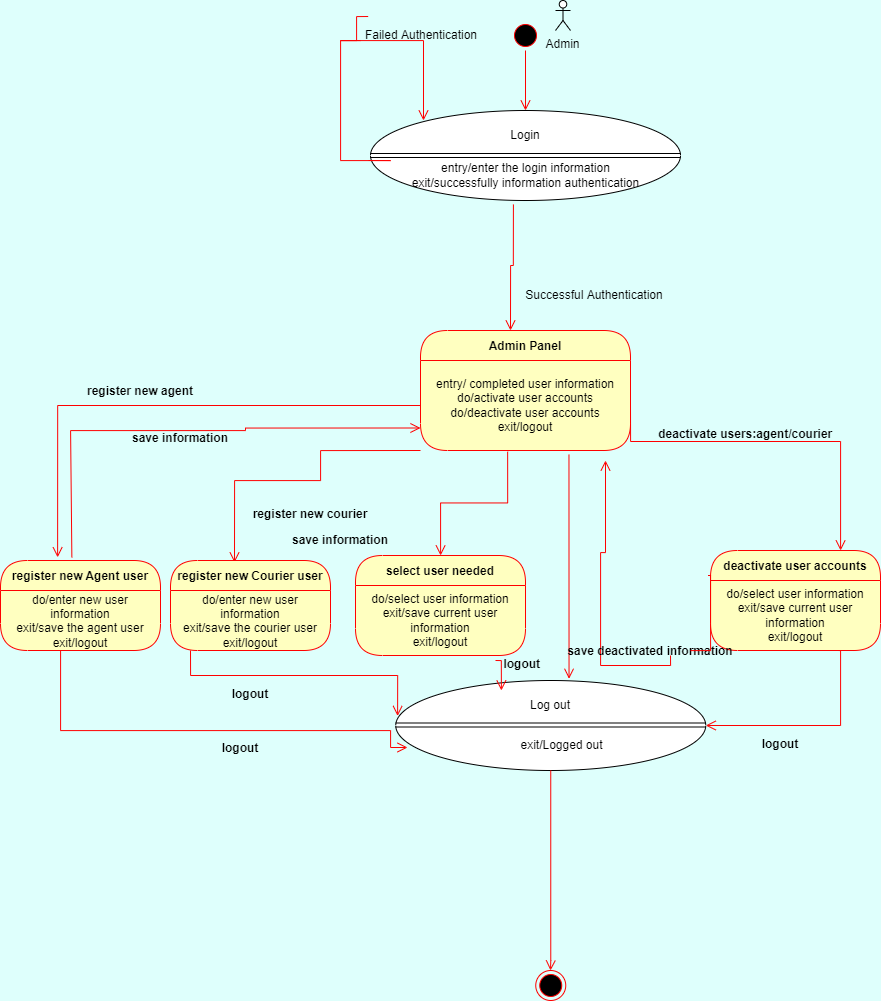

The diagram above was exported from draw.io. Its source (the exported page's mxGraphModel, read from the mxfile embedded in the PNG):
<mxGraphModel dx="1575" dy="1011" grid="1" gridSize="10" guides="1" tooltips="1" connect="1" arrows="1" fold="1" page="1" pageScale="1" pageWidth="850" pageHeight="1100" background="#DEFFFC" math="0" shadow="0">
  <root>
    <mxCell id="0" />
    <mxCell id="1" parent="0" />
    <mxCell id="WLlmQT1WjsfkC0d0wtnA-1" value="" style="ellipse;html=1;shape=startState;fillColor=#000000;strokeColor=#ff0000;" vertex="1" parent="1">
      <mxGeometry x="410" y="30" width="30" height="30" as="geometry" />
    </mxCell>
    <mxCell id="WLlmQT1WjsfkC0d0wtnA-2" value="" style="edgeStyle=orthogonalEdgeStyle;html=1;verticalAlign=bottom;endArrow=open;endSize=8;strokeColor=#ff0000;rounded=0;" edge="1" source="WLlmQT1WjsfkC0d0wtnA-1" parent="1">
      <mxGeometry relative="1" as="geometry">
        <mxPoint x="425" y="120" as="targetPoint" />
      </mxGeometry>
    </mxCell>
    <mxCell id="WLlmQT1WjsfkC0d0wtnA-3" value="" style="ellipse;whiteSpace=wrap;html=1;" vertex="1" parent="1">
      <mxGeometry x="270" y="120" width="310" height="90" as="geometry" />
    </mxCell>
    <mxCell id="WLlmQT1WjsfkC0d0wtnA-4" value="" style="shape=link;html=1;rounded=0;entryX=1;entryY=0.5;entryDx=0;entryDy=0;exitX=0;exitY=0.5;exitDx=0;exitDy=0;" edge="1" parent="1" source="WLlmQT1WjsfkC0d0wtnA-3" target="WLlmQT1WjsfkC0d0wtnA-3">
      <mxGeometry width="100" relative="1" as="geometry">
        <mxPoint x="365" y="159.5" as="sourcePoint" />
        <mxPoint x="465" y="159.5" as="targetPoint" />
      </mxGeometry>
    </mxCell>
    <mxCell id="WLlmQT1WjsfkC0d0wtnA-5" value="Login" style="text;html=1;strokeColor=none;fillColor=none;align=center;verticalAlign=middle;whiteSpace=wrap;rounded=0;" vertex="1" parent="1">
      <mxGeometry x="395" y="130" width="60" height="30" as="geometry" />
    </mxCell>
    <mxCell id="WLlmQT1WjsfkC0d0wtnA-6" value="entry/enter the login information&lt;br&gt;exit/successfully information authentication" style="text;html=1;strokeColor=none;fillColor=none;align=center;verticalAlign=middle;whiteSpace=wrap;rounded=0;" vertex="1" parent="1">
      <mxGeometry x="308" y="170" width="234.5" height="30" as="geometry" />
    </mxCell>
    <mxCell id="WLlmQT1WjsfkC0d0wtnA-7" value="Admin" style="shape=umlActor;verticalLabelPosition=bottom;verticalAlign=top;html=1;outlineConnect=0;" vertex="1" parent="1">
      <mxGeometry x="455" y="10" width="15" height="30" as="geometry" />
    </mxCell>
    <mxCell id="WLlmQT1WjsfkC0d0wtnA-13" value="" style="edgeStyle=orthogonalEdgeStyle;html=1;verticalAlign=bottom;endArrow=open;endSize=8;strokeColor=#ff0000;rounded=0;startArrow=none;" edge="1" parent="1" source="WLlmQT1WjsfkC0d0wtnA-14">
      <mxGeometry relative="1" as="geometry">
        <mxPoint x="323" y="130" as="targetPoint" />
        <mxPoint x="290" y="160" as="sourcePoint" />
        <Array as="points">
          <mxPoint x="240" y="50" />
          <mxPoint x="323" y="50" />
        </Array>
      </mxGeometry>
    </mxCell>
    <mxCell id="WLlmQT1WjsfkC0d0wtnA-14" value="Failed Authentication" style="text;html=1;strokeColor=none;fillColor=none;align=center;verticalAlign=middle;whiteSpace=wrap;rounded=0;" vertex="1" parent="1">
      <mxGeometry x="260" y="30" width="121.75" height="30" as="geometry" />
    </mxCell>
    <mxCell id="WLlmQT1WjsfkC0d0wtnA-15" value="" style="edgeStyle=orthogonalEdgeStyle;html=1;verticalAlign=bottom;endArrow=none;endSize=8;strokeColor=#ff0000;rounded=0;entryX=0.063;entryY=-0.133;entryDx=0;entryDy=0;entryPerimeter=0;" edge="1" parent="1" target="WLlmQT1WjsfkC0d0wtnA-14">
      <mxGeometry relative="1" as="geometry">
        <mxPoint x="323.0235" y="126.00999999999999" as="targetPoint" />
        <mxPoint x="268" y="170" as="sourcePoint" />
        <Array as="points">
          <mxPoint x="290" y="170" />
          <mxPoint x="240" y="170" />
          <mxPoint x="240" y="50" />
          <mxPoint x="256" y="50" />
          <mxPoint x="256" y="26" />
        </Array>
      </mxGeometry>
    </mxCell>
    <mxCell id="WLlmQT1WjsfkC0d0wtnA-18" value="Admin Panel" style="swimlane;fontStyle=1;align=center;verticalAlign=middle;childLayout=stackLayout;horizontal=1;startSize=30;horizontalStack=0;resizeParent=0;resizeLast=1;container=0;fontColor=#000000;collapsible=0;rounded=1;arcSize=30;strokeColor=#ff0000;fillColor=#ffffc0;swimlaneFillColor=#ffffc0;dropTarget=0;" vertex="1" parent="1">
      <mxGeometry x="320" y="340" width="210" height="120" as="geometry" />
    </mxCell>
    <mxCell id="WLlmQT1WjsfkC0d0wtnA-27" value="entry/ completed user information&lt;br&gt;do/activate user accounts&lt;br&gt;do/deactivate user accounts&lt;br&gt;exit/logout" style="text;html=1;strokeColor=none;fillColor=none;align=center;verticalAlign=middle;spacingLeft=4;spacingRight=4;whiteSpace=wrap;overflow=hidden;rotatable=0;fontColor=#000000;" vertex="1" parent="WLlmQT1WjsfkC0d0wtnA-18">
      <mxGeometry y="30" width="210" height="90" as="geometry" />
    </mxCell>
    <mxCell id="WLlmQT1WjsfkC0d0wtnA-19" value="entry/ completed user information&lt;br&gt;do/activate user accounts&lt;br&gt;do/deactivate user accounts&lt;br&gt;exit/logout" style="text;html=1;strokeColor=none;fillColor=none;align=center;verticalAlign=middle;spacingLeft=4;spacingRight=4;whiteSpace=wrap;overflow=hidden;rotatable=0;fontColor=#000000;" vertex="1" parent="WLlmQT1WjsfkC0d0wtnA-18">
      <mxGeometry y="120" width="210" as="geometry" />
    </mxCell>
    <mxCell id="WLlmQT1WjsfkC0d0wtnA-20" value="" style="edgeStyle=orthogonalEdgeStyle;html=1;verticalAlign=bottom;endArrow=open;endSize=8;strokeColor=#ff0000;rounded=0;exitX=0.707;exitY=1.044;exitDx=0;exitDy=0;exitPerimeter=0;entryX=0.559;entryY=-0.019;entryDx=0;entryDy=0;entryPerimeter=0;" edge="1" source="WLlmQT1WjsfkC0d0wtnA-27" parent="1" target="WLlmQT1WjsfkC0d0wtnA-23">
      <mxGeometry relative="1" as="geometry">
        <mxPoint x="460" y="690" as="targetPoint" />
        <Array as="points" />
      </mxGeometry>
    </mxCell>
    <mxCell id="WLlmQT1WjsfkC0d0wtnA-21" value="Successful Authentication" style="text;html=1;strokeColor=none;fillColor=none;align=center;verticalAlign=middle;whiteSpace=wrap;rounded=0;" vertex="1" parent="1">
      <mxGeometry x="410" y="290" width="168.37" height="30" as="geometry" />
    </mxCell>
    <mxCell id="WLlmQT1WjsfkC0d0wtnA-23" value="" style="ellipse;whiteSpace=wrap;html=1;" vertex="1" parent="1">
      <mxGeometry x="295.25" y="690" width="310" height="90" as="geometry" />
    </mxCell>
    <mxCell id="WLlmQT1WjsfkC0d0wtnA-24" value="" style="shape=link;html=1;rounded=0;entryX=1;entryY=0.5;entryDx=0;entryDy=0;exitX=0;exitY=0.5;exitDx=0;exitDy=0;" edge="1" parent="1">
      <mxGeometry width="100" relative="1" as="geometry">
        <mxPoint x="295.25" y="734.5" as="sourcePoint" />
        <mxPoint x="605.25" y="734.5" as="targetPoint" />
      </mxGeometry>
    </mxCell>
    <mxCell id="WLlmQT1WjsfkC0d0wtnA-25" value="Log out" style="text;html=1;strokeColor=none;fillColor=none;align=center;verticalAlign=middle;whiteSpace=wrap;rounded=0;" vertex="1" parent="1">
      <mxGeometry x="420.25" y="700" width="60" height="30" as="geometry" />
    </mxCell>
    <mxCell id="WLlmQT1WjsfkC0d0wtnA-26" value="exit/Logged out" style="text;html=1;strokeColor=none;fillColor=none;align=center;verticalAlign=middle;whiteSpace=wrap;rounded=0;" vertex="1" parent="1">
      <mxGeometry x="343.87" y="740" width="234.5" height="30" as="geometry" />
    </mxCell>
    <mxCell id="WLlmQT1WjsfkC0d0wtnA-28" value="" style="edgeStyle=orthogonalEdgeStyle;html=1;verticalAlign=bottom;endArrow=open;endSize=8;strokeColor=#ff0000;rounded=0;entryX=0.4;entryY=0.022;entryDx=0;entryDy=0;entryPerimeter=0;exitX=0;exitY=1;exitDx=0;exitDy=0;" edge="1" parent="1" source="WLlmQT1WjsfkC0d0wtnA-27" target="WLlmQT1WjsfkC0d0wtnA-34">
      <mxGeometry relative="1" as="geometry">
        <mxPoint x="155.25" y="610" as="targetPoint" />
        <mxPoint x="310" y="440" as="sourcePoint" />
        <Array as="points">
          <mxPoint x="220" y="460" />
          <mxPoint x="220" y="490" />
          <mxPoint x="134" y="490" />
        </Array>
      </mxGeometry>
    </mxCell>
    <mxCell id="WLlmQT1WjsfkC0d0wtnA-29" value="register new Agent user" style="swimlane;fontStyle=1;align=center;verticalAlign=middle;childLayout=stackLayout;horizontal=1;startSize=30;horizontalStack=0;resizeParent=0;resizeLast=1;container=0;fontColor=#000000;collapsible=0;rounded=1;arcSize=30;strokeColor=#ff0000;fillColor=#ffffc0;swimlaneFillColor=#ffffc0;dropTarget=0;" vertex="1" parent="1">
      <mxGeometry x="-100" y="570" width="160" height="90" as="geometry" />
    </mxCell>
    <mxCell id="WLlmQT1WjsfkC0d0wtnA-30" value="do/enter new user information&lt;br&gt;exit/save the agent user&lt;br&gt;exit/logout" style="text;html=1;strokeColor=none;fillColor=none;align=center;verticalAlign=middle;spacingLeft=4;spacingRight=4;whiteSpace=wrap;overflow=hidden;rotatable=0;fontColor=#000000;" vertex="1" parent="WLlmQT1WjsfkC0d0wtnA-29">
      <mxGeometry y="30" width="160" height="60" as="geometry" />
    </mxCell>
    <mxCell id="WLlmQT1WjsfkC0d0wtnA-32" value="do/enter new user information&lt;br&gt;exit/save the agent user&lt;br&gt;exit/logout" style="text;html=1;strokeColor=none;fillColor=none;align=center;verticalAlign=middle;spacingLeft=4;spacingRight=4;whiteSpace=wrap;overflow=hidden;rotatable=0;fontColor=#000000;" vertex="1" parent="WLlmQT1WjsfkC0d0wtnA-29">
      <mxGeometry y="90" width="160" as="geometry" />
    </mxCell>
    <mxCell id="WLlmQT1WjsfkC0d0wtnA-31" value="" style="edgeStyle=orthogonalEdgeStyle;html=1;verticalAlign=bottom;endArrow=open;endSize=8;strokeColor=#ff0000;rounded=0;entryX=0.038;entryY=0.759;entryDx=0;entryDy=0;entryPerimeter=0;" edge="1" source="WLlmQT1WjsfkC0d0wtnA-29" parent="1" target="WLlmQT1WjsfkC0d0wtnA-23">
      <mxGeometry relative="1" as="geometry">
        <mxPoint x="290" y="750" as="targetPoint" />
        <Array as="points">
          <mxPoint x="-40" y="740" />
          <mxPoint x="290" y="740" />
          <mxPoint x="290" y="757" />
          <mxPoint x="307" y="757" />
        </Array>
      </mxGeometry>
    </mxCell>
    <mxCell id="WLlmQT1WjsfkC0d0wtnA-33" value="logout" style="text;align=center;fontStyle=1;verticalAlign=middle;spacingLeft=3;spacingRight=3;strokeColor=none;rotatable=0;points=[[0,0.5],[1,0.5]];portConstraint=eastwest;" vertex="1" parent="1">
      <mxGeometry x="100" y="744" width="80" height="26" as="geometry" />
    </mxCell>
    <mxCell id="WLlmQT1WjsfkC0d0wtnA-34" value="register new Courier user" style="swimlane;fontStyle=1;align=center;verticalAlign=middle;childLayout=stackLayout;horizontal=1;startSize=30;horizontalStack=0;resizeParent=0;resizeLast=1;container=0;fontColor=#000000;collapsible=0;rounded=1;arcSize=30;strokeColor=#ff0000;fillColor=#ffffc0;swimlaneFillColor=#ffffc0;dropTarget=0;" vertex="1" parent="1">
      <mxGeometry x="70" y="570" width="160" height="90" as="geometry" />
    </mxCell>
    <mxCell id="WLlmQT1WjsfkC0d0wtnA-35" value="do/enter new user information&lt;br&gt;exit/save the courier user&lt;br&gt;exit/logout" style="text;html=1;strokeColor=none;fillColor=none;align=center;verticalAlign=middle;spacingLeft=4;spacingRight=4;whiteSpace=wrap;overflow=hidden;rotatable=0;fontColor=#000000;" vertex="1" parent="WLlmQT1WjsfkC0d0wtnA-34">
      <mxGeometry y="30" width="160" height="60" as="geometry" />
    </mxCell>
    <mxCell id="WLlmQT1WjsfkC0d0wtnA-36" value="do/enter new user information&lt;br&gt;exit/save the agent user&lt;br&gt;exit/logout" style="text;html=1;strokeColor=none;fillColor=none;align=center;verticalAlign=middle;spacingLeft=4;spacingRight=4;whiteSpace=wrap;overflow=hidden;rotatable=0;fontColor=#000000;" vertex="1" parent="WLlmQT1WjsfkC0d0wtnA-34">
      <mxGeometry y="90" width="160" as="geometry" />
    </mxCell>
    <mxCell id="WLlmQT1WjsfkC0d0wtnA-37" value="" style="edgeStyle=orthogonalEdgeStyle;html=1;verticalAlign=bottom;endArrow=open;endSize=8;strokeColor=#ff0000;rounded=0;entryX=0.357;entryY=-0.035;entryDx=0;entryDy=0;entryPerimeter=0;exitX=0;exitY=0.5;exitDx=0;exitDy=0;" edge="1" parent="1" source="WLlmQT1WjsfkC0d0wtnA-27" target="WLlmQT1WjsfkC0d0wtnA-29">
      <mxGeometry relative="1" as="geometry">
        <mxPoint x="110" y="568" as="targetPoint" />
        <mxPoint x="470" y="498" as="sourcePoint" />
      </mxGeometry>
    </mxCell>
    <mxCell id="WLlmQT1WjsfkC0d0wtnA-40" value="register new agent" style="text;align=center;fontStyle=1;verticalAlign=middle;spacingLeft=3;spacingRight=3;strokeColor=none;rotatable=0;points=[[0,0.5],[1,0.5]];portConstraint=eastwest;" vertex="1" parent="1">
      <mxGeometry y="387" width="80" height="26" as="geometry" />
    </mxCell>
    <mxCell id="WLlmQT1WjsfkC0d0wtnA-41" value="register new courier" style="text;align=center;fontStyle=1;verticalAlign=middle;spacingLeft=3;spacingRight=3;strokeColor=none;rotatable=0;points=[[0,0.5],[1,0.5]];portConstraint=eastwest;" vertex="1" parent="1">
      <mxGeometry x="170" y="510" width="80" height="26" as="geometry" />
    </mxCell>
    <mxCell id="WLlmQT1WjsfkC0d0wtnA-42" value="" style="edgeStyle=orthogonalEdgeStyle;html=1;verticalAlign=bottom;endArrow=open;endSize=8;strokeColor=#ff0000;rounded=0;exitX=0.461;exitY=1.044;exitDx=0;exitDy=0;exitPerimeter=0;" edge="1" parent="1" source="WLlmQT1WjsfkC0d0wtnA-3">
      <mxGeometry relative="1" as="geometry">
        <mxPoint x="410" y="340" as="targetPoint" />
        <mxPoint x="385.0000000000002" y="220" as="sourcePoint" />
        <Array as="points">
          <mxPoint x="413" y="275" />
          <mxPoint x="410" y="275" />
        </Array>
      </mxGeometry>
    </mxCell>
    <mxCell id="WLlmQT1WjsfkC0d0wtnA-43" value="select user needed" style="swimlane;fontStyle=1;align=center;verticalAlign=middle;childLayout=stackLayout;horizontal=1;startSize=30;horizontalStack=0;resizeParent=0;resizeLast=1;container=0;fontColor=#000000;collapsible=0;rounded=1;arcSize=30;strokeColor=#ff0000;fillColor=#ffffc0;swimlaneFillColor=#ffffc0;dropTarget=0;" vertex="1" parent="1">
      <mxGeometry x="255" y="565" width="170" height="100" as="geometry" />
    </mxCell>
    <mxCell id="WLlmQT1WjsfkC0d0wtnA-44" value="do/select user information&lt;br&gt;exit/save current user information&lt;br&gt;exit/logout" style="text;html=1;strokeColor=none;fillColor=none;align=center;verticalAlign=middle;spacingLeft=4;spacingRight=4;whiteSpace=wrap;overflow=hidden;rotatable=0;fontColor=#000000;" vertex="1" parent="WLlmQT1WjsfkC0d0wtnA-43">
      <mxGeometry y="30" width="170" height="70" as="geometry" />
    </mxCell>
    <mxCell id="WLlmQT1WjsfkC0d0wtnA-46" value="" style="edgeStyle=orthogonalEdgeStyle;html=1;verticalAlign=bottom;endArrow=open;endSize=8;strokeColor=#ff0000;rounded=0;exitX=0.415;exitY=1.013;exitDx=0;exitDy=0;exitPerimeter=0;" edge="1" parent="1" source="WLlmQT1WjsfkC0d0wtnA-27" target="WLlmQT1WjsfkC0d0wtnA-43">
      <mxGeometry relative="1" as="geometry">
        <mxPoint x="144" y="581.98" as="targetPoint" />
        <mxPoint x="470" y="530" as="sourcePoint" />
      </mxGeometry>
    </mxCell>
    <mxCell id="WLlmQT1WjsfkC0d0wtnA-50" value="" style="edgeStyle=orthogonalEdgeStyle;html=1;verticalAlign=bottom;endArrow=open;endSize=8;strokeColor=#ff0000;rounded=0;entryX=0.006;entryY=0.394;entryDx=0;entryDy=0;entryPerimeter=0;" edge="1" parent="1" target="WLlmQT1WjsfkC0d0wtnA-23">
      <mxGeometry relative="1" as="geometry">
        <mxPoint x="240" y="676" as="targetPoint" />
        <mxPoint x="90" y="660" as="sourcePoint" />
        <Array as="points">
          <mxPoint x="90" y="685" />
          <mxPoint x="297" y="685" />
        </Array>
      </mxGeometry>
    </mxCell>
    <mxCell id="WLlmQT1WjsfkC0d0wtnA-51" value="logout" style="text;align=center;fontStyle=1;verticalAlign=middle;spacingLeft=3;spacingRight=3;strokeColor=none;rotatable=0;points=[[0,0.5],[1,0.5]];portConstraint=eastwest;" vertex="1" parent="1">
      <mxGeometry x="110" y="690" width="80" height="26" as="geometry" />
    </mxCell>
    <mxCell id="WLlmQT1WjsfkC0d0wtnA-52" value="deactivate user accounts" style="swimlane;fontStyle=1;align=center;verticalAlign=middle;childLayout=stackLayout;horizontal=1;startSize=30;horizontalStack=0;resizeParent=0;resizeLast=1;container=0;fontColor=#000000;collapsible=0;rounded=1;arcSize=30;strokeColor=#ff0000;fillColor=#ffffc0;swimlaneFillColor=#ffffc0;dropTarget=0;" vertex="1" parent="1">
      <mxGeometry x="610" y="560" width="170" height="100" as="geometry" />
    </mxCell>
    <mxCell id="WLlmQT1WjsfkC0d0wtnA-53" value="do/select user information&lt;br&gt;exit/save current user information&lt;br&gt;exit/logout" style="text;html=1;strokeColor=none;fillColor=none;align=center;verticalAlign=middle;spacingLeft=4;spacingRight=4;whiteSpace=wrap;overflow=hidden;rotatable=0;fontColor=#000000;" vertex="1" parent="WLlmQT1WjsfkC0d0wtnA-52">
      <mxGeometry y="30" width="170" height="70" as="geometry" />
    </mxCell>
    <mxCell id="WLlmQT1WjsfkC0d0wtnA-55" value="" style="edgeStyle=orthogonalEdgeStyle;html=1;verticalAlign=bottom;endArrow=open;endSize=8;strokeColor=#ff0000;rounded=0;" edge="1" parent="1">
      <mxGeometry relative="1" as="geometry">
        <mxPoint x="400.89" y="700" as="targetPoint" />
        <mxPoint x="395" y="670" as="sourcePoint" />
        <Array as="points">
          <mxPoint x="401" y="670" />
        </Array>
      </mxGeometry>
    </mxCell>
    <mxCell id="WLlmQT1WjsfkC0d0wtnA-56" value="logout" style="text;align=center;fontStyle=1;verticalAlign=middle;spacingLeft=3;spacingRight=3;strokeColor=none;rotatable=0;points=[[0,0.5],[1,0.5]];portConstraint=eastwest;" vertex="1" parent="1">
      <mxGeometry x="381.75" y="660" width="80" height="26" as="geometry" />
    </mxCell>
    <mxCell id="WLlmQT1WjsfkC0d0wtnA-57" value="" style="edgeStyle=orthogonalEdgeStyle;html=1;verticalAlign=bottom;endArrow=open;endSize=8;strokeColor=#ff0000;rounded=0;exitX=1;exitY=0.5;exitDx=0;exitDy=0;" edge="1" parent="1" source="WLlmQT1WjsfkC0d0wtnA-27" target="WLlmQT1WjsfkC0d0wtnA-52">
      <mxGeometry relative="1" as="geometry">
        <mxPoint x="177.1199999999999" y="519.9999999999999" as="targetPoint" />
        <mxPoint x="690.0000000000002" y="451.15" as="sourcePoint" />
        <Array as="points">
          <mxPoint x="530" y="451" />
          <mxPoint x="740" y="451" />
        </Array>
      </mxGeometry>
    </mxCell>
    <mxCell id="WLlmQT1WjsfkC0d0wtnA-58" value="" style="edgeStyle=orthogonalEdgeStyle;html=1;verticalAlign=bottom;endArrow=open;endSize=8;strokeColor=#ff0000;rounded=0;entryX=1;entryY=0.5;entryDx=0;entryDy=0;exitX=0.75;exitY=1;exitDx=0;exitDy=0;" edge="1" parent="1" target="WLlmQT1WjsfkC0d0wtnA-23">
      <mxGeometry relative="1" as="geometry">
        <mxPoint x="700" y="500" as="targetPoint" />
        <mxPoint x="737.5" y="660" as="sourcePoint" />
        <Array as="points">
          <mxPoint x="740" y="660" />
          <mxPoint x="740" y="735" />
        </Array>
      </mxGeometry>
    </mxCell>
    <mxCell id="WLlmQT1WjsfkC0d0wtnA-59" value="" style="edgeStyle=orthogonalEdgeStyle;html=1;verticalAlign=bottom;endArrow=open;endSize=8;strokeColor=#ff0000;rounded=0;exitX=0.75;exitY=1;exitDx=0;exitDy=0;startArrow=none;" edge="1" parent="1" source="WLlmQT1WjsfkC0d0wtnA-65">
      <mxGeometry relative="1" as="geometry">
        <mxPoint x="505" y="470" as="targetPoint" />
        <mxPoint x="607.5" y="585.0000000000002" as="sourcePoint" />
        <Array as="points" />
      </mxGeometry>
    </mxCell>
    <mxCell id="WLlmQT1WjsfkC0d0wtnA-62" value="" style="edgeStyle=orthogonalEdgeStyle;html=1;verticalAlign=bottom;endArrow=open;endSize=8;strokeColor=#ff0000;rounded=0;entryX=0;entryY=0.75;entryDx=0;entryDy=0;exitX=0.446;exitY=-0.035;exitDx=0;exitDy=0;exitPerimeter=0;" edge="1" parent="1" source="WLlmQT1WjsfkC0d0wtnA-29" target="WLlmQT1WjsfkC0d0wtnA-27">
      <mxGeometry relative="1" as="geometry">
        <mxPoint x="250" y="430" as="targetPoint" />
        <mxPoint x="-30" y="500" as="sourcePoint" />
        <Array as="points">
          <mxPoint x="-30" y="440" />
          <mxPoint x="145" y="440" />
          <mxPoint x="145" y="438" />
        </Array>
      </mxGeometry>
    </mxCell>
    <mxCell id="WLlmQT1WjsfkC0d0wtnA-63" value="save information" style="text;align=center;fontStyle=1;verticalAlign=middle;spacingLeft=3;spacingRight=3;strokeColor=none;rotatable=0;points=[[0,0.5],[1,0.5]];portConstraint=eastwest;" vertex="1" parent="1">
      <mxGeometry x="40" y="434" width="80" height="26" as="geometry" />
    </mxCell>
    <mxCell id="WLlmQT1WjsfkC0d0wtnA-64" value="save information" style="text;align=center;fontStyle=1;verticalAlign=middle;spacingLeft=3;spacingRight=3;strokeColor=none;rotatable=0;points=[[0,0.5],[1,0.5]];portConstraint=eastwest;" vertex="1" parent="1">
      <mxGeometry x="200" y="536" width="80" height="26" as="geometry" />
    </mxCell>
    <mxCell id="WLlmQT1WjsfkC0d0wtnA-65" value="save deactivated information" style="text;align=center;fontStyle=1;verticalAlign=middle;spacingLeft=3;spacingRight=3;strokeColor=none;rotatable=0;points=[[0,0.5],[1,0.5]];portConstraint=eastwest;" vertex="1" parent="1">
      <mxGeometry x="510" y="654" width="80" height="11" as="geometry" />
    </mxCell>
    <mxCell id="WLlmQT1WjsfkC0d0wtnA-66" value="" style="edgeStyle=orthogonalEdgeStyle;html=1;verticalAlign=bottom;endArrow=none;endSize=8;strokeColor=#ff0000;rounded=0;exitX=0.75;exitY=1;exitDx=0;exitDy=0;" edge="1" parent="1" target="WLlmQT1WjsfkC0d0wtnA-65">
      <mxGeometry relative="1" as="geometry">
        <mxPoint x="505.0000000000002" y="470" as="targetPoint" />
        <mxPoint x="607.5000000000002" y="585.0000000000002" as="sourcePoint" />
        <Array as="points">
          <mxPoint x="610" y="585" />
          <mxPoint x="610" y="660" />
        </Array>
      </mxGeometry>
    </mxCell>
    <mxCell id="WLlmQT1WjsfkC0d0wtnA-69" value="deactivate users:agent/courier" style="text;align=center;fontStyle=1;verticalAlign=middle;spacingLeft=3;spacingRight=3;strokeColor=none;rotatable=0;points=[[0,0.5],[1,0.5]];portConstraint=eastwest;" vertex="1" parent="1">
      <mxGeometry x="605.25" y="430" width="80" height="26" as="geometry" />
    </mxCell>
    <mxCell id="WLlmQT1WjsfkC0d0wtnA-70" value="logout" style="text;align=center;fontStyle=1;verticalAlign=middle;spacingLeft=3;spacingRight=3;strokeColor=none;rotatable=0;points=[[0,0.5],[1,0.5]];portConstraint=eastwest;" vertex="1" parent="1">
      <mxGeometry x="640" y="740" width="80" height="26" as="geometry" />
    </mxCell>
    <mxCell id="WLlmQT1WjsfkC0d0wtnA-73" value="" style="edgeStyle=orthogonalEdgeStyle;html=1;verticalAlign=bottom;endArrow=open;endSize=8;strokeColor=#ff0000;rounded=0;exitX=0.5;exitY=1;exitDx=0;exitDy=0;" edge="1" parent="1" source="WLlmQT1WjsfkC0d0wtnA-23">
      <mxGeometry relative="1" as="geometry">
        <mxPoint x="450" y="980" as="targetPoint" />
        <mxPoint x="435.25" y="940" as="sourcePoint" />
        <Array as="points">
          <mxPoint x="450" y="970" />
        </Array>
      </mxGeometry>
    </mxCell>
    <mxCell id="WLlmQT1WjsfkC0d0wtnA-76" value="" style="ellipse;html=1;shape=endState;fillColor=#000000;strokeColor=#ff0000;" vertex="1" parent="1">
      <mxGeometry x="435.25" y="980" width="30" height="30" as="geometry" />
    </mxCell>
  </root>
</mxGraphModel>